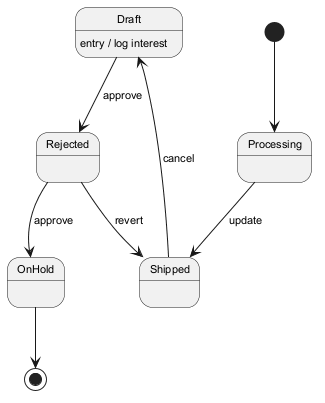

The diagram above was rendered by PlantUML. Its source (embedded in the PNG):
@startuml
skinparam backgroundColor #FFFFFF
skinparam classBackgroundColor #E8F4FA
skinparam classBorderColor #2C7DA0
skinparam defaultFontSize 11
[*] --> Processing
Processing --> Shipped : update
Shipped --> Draft : cancel
Draft --> Rejected : approve
Draft : entry / log interest
Rejected --> OnHold : approve
Rejected --> Shipped : revert
OnHold --> [*]
@enduml